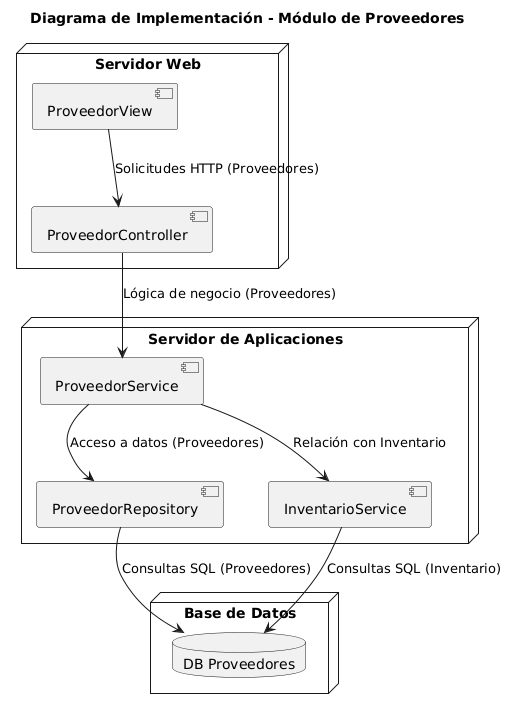

The diagram above was rendered by PlantUML. Its source (embedded in the PNG):
@startuml
title Diagrama de Implementación - Módulo de Proveedores

node "Servidor Web" {
    component "ProveedorController" as PC
    component "ProveedorView" as PV
}

node "Servidor de Aplicaciones" {
    component "ProveedorService" as PS
    component "ProveedorRepository" as PR
    component "InventarioService" as IS
}

node "Base de Datos" {
    database "DB Proveedores" as DB
}

PV --> PC : Solicitudes HTTP (Proveedores)
PC --> PS : Lógica de negocio (Proveedores)
PS --> PR : Acceso a datos (Proveedores)
PR --> DB : Consultas SQL (Proveedores)

PS --> IS : Relación con Inventario

IS --> DB : Consultas SQL (Inventario)
@enduml